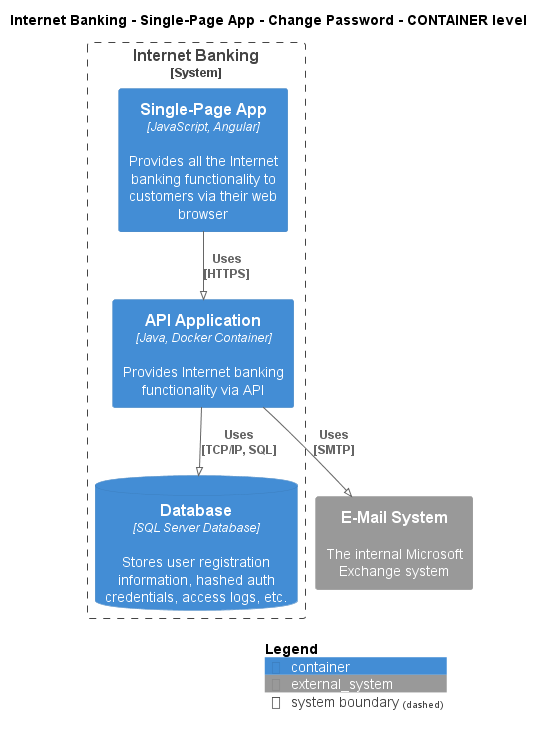

The diagram above was rendered by PlantUML. Its source (embedded in the PNG):
@startuml
!pragma layout smetana
!include ..\..\..\..\..\..\.c4s\C4_Container.puml

AddElementTag("state:new", $bgColor=green, $fontColor=#ffffff, $borderColor=green, $shadowing="False")
AddElementTag("state:changed", $bgColor=orange, $fontColor=#ffffff, $borderColor=orange, $shadowing="False")
AddElementTag("state:removed", $bgColor=red, $fontColor=#ffffff, $borderColor=red, $shadowing="False")

AddRelTag("state:new", $textColor=green, $lineColor=green)
AddRelTag("state:changed", $textColor=orange, $lineColor=orange)
AddRelTag("state:removed", $textColor=red, $lineColor=red)

SHOW_PERSON_PORTRAIT()
LAYOUT_TOP_DOWN()

skinparam linetype polyline

title Internet Banking - Single-Page App - Change Password - CONTAINER level


System_Boundary(BigBankPlc.SoftwareSystems.InternetBanking, "Internet Banking") {
    Container(BigBankPlc.SoftwareSystems.InternetBanking.Containers.SinglePageApp, "Single-Page App", "JavaScript, Angular", "Provides all the Internet banking functionality to customers via their web browser")
    Container(BigBankPlc.SoftwareSystems.InternetBanking.Containers.APIApplication, "API Application", "Java, Docker Container", "Provides Internet banking functionality via API")
    ContainerDb(BigBankPlc.SoftwareSystems.InternetBanking.Containers.Database, "Database", "SQL Server Database", "Stores user registration information, hashed auth credentials, access logs, etc.")
}

System_Ext(BigBankPlc.SoftwareSystems.EMailSystem, "E-Mail System", "The internal Microsoft Exchange system")

Rel(BigBankPlc.SoftwareSystems.InternetBanking.Containers.SinglePageApp, BigBankPlc.SoftwareSystems.InternetBanking.Containers.APIApplication, "Uses\n[HTTPS]", $tags='protocol:https')
Rel(BigBankPlc.SoftwareSystems.InternetBanking.Containers.APIApplication, BigBankPlc.SoftwareSystems.InternetBanking.Containers.Database, "Uses\n[TCP/IP, SQL]", $tags='protocol:tcp/ip, sql')
Rel(BigBankPlc.SoftwareSystems.InternetBanking.Containers.APIApplication, BigBankPlc.SoftwareSystems.EMailSystem, "Uses\n[SMTP]", $tags='protocol:smtp')


SHOW_LEGEND()
@enduml